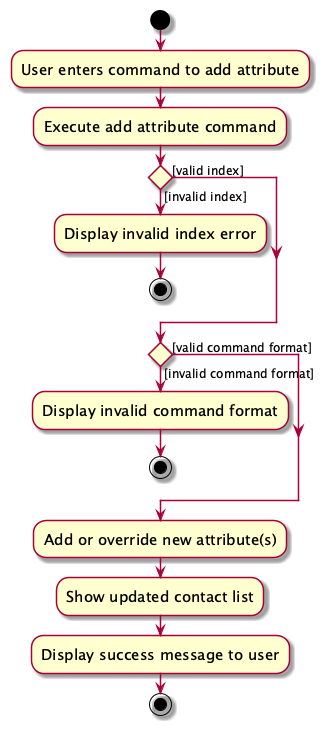

The diagram above was rendered by PlantUML. Its source (embedded in the PNG):
@startuml
skin rose
skinparam ActivityFontSize 15
skinparam ArrowFontSize 12
start
:User enters command to add attribute;
:Execute add attribute command;
if () then ([invalid index])
:Display invalid index error;
stop
else ([valid index])
endif
if () then ([invalid command format])
:Display invalid command format;
stop
else ([valid command format])
endif
:Add or override new attribute(s);
:Show updated contact list;
:Display success message to user;
stop

@enduml